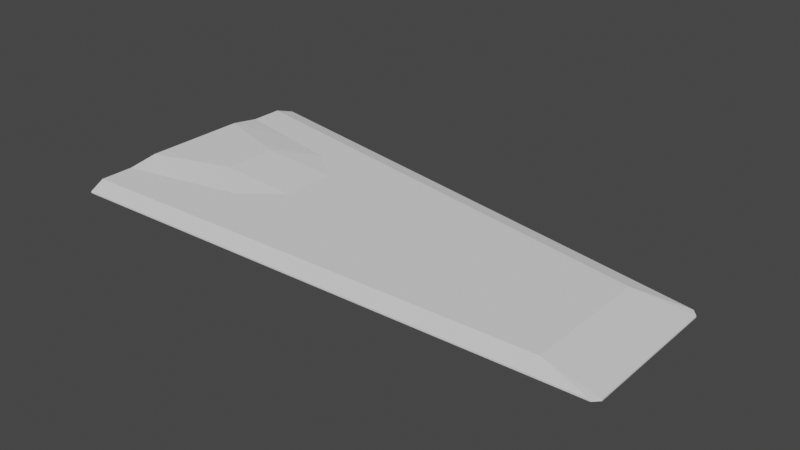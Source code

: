 # Source: rudder.blend  (saved by Blender 2.93.20; exported with 4.5.12 LTS)
import bpy
from mathutils import Matrix  # noqa: F401  (used for matrix-valued properties, if any)

bpy.ops.wm.read_factory_settings(use_empty=True)
scene = bpy.context.scene
scene.name = 'Scene'

# ---- collections
col_collection = bpy.data.collections.new('Collection'); scene.collection.children.link(col_collection)

# ---- world
world_world = bpy.data.worlds.new('World'); scene.world = world_world
world_world.use_nodes = True; world_world.node_tree.nodes.clear()
_N = world_world.node_tree.nodes; _L = world_world.node_tree.links
n0 = _N.new('ShaderNodeOutputWorld'); n0.name = 'World Output'; n0.location = (300, 300)
n1 = _N.new('ShaderNodeBackground'); n1.name = 'Background'; n1.location = (10, 300)
n1.inputs[0].default_value = (0.05088, 0.05088, 0.05088, 1.0)
_L.new(n1.outputs[0], n0.inputs[0])
n0.is_active_output = True
world_world.color = (0.05088, 0.05088, 0.05088)
world_world.use_sun_shadow = False
world_world.sun_shadow_jitter_overblur = 0.0

# ---- meshes
me_cube_003 = bpy.data.meshes.new('Cube.003')
me_cube_003.from_pydata([(0.1875, -0.0535, -0.01129), (0.1875, -0.0535, 0.01129), (0.1875, 0.0535, -0.01129), (0.1875, 0.0535, 0.01129), (0.1131, -0.1119, -0.01129), (0.1131, -0.1119, 0.01129), (0.1131, 0.1119, -0.01129), (0.1131, 0.1119, 0.01129), (0.8249, -0.1993, -0.01129), (0.9375, -0.2203, -0.001542), (0.9265, -0.2316, -0.001542), (0.8249, -0.1993, 0.01129), (0.9265, -0.2316, 0.001542), (0.9375, -0.2203, 0.001542), (0.8249, 0.0483, -0.01129), (0.9267, 0.06453, -0.001542), (0.9375, 0.05154, -0.001542), (0.8249, 0.0483, 0.01129), (0.9375, 0.05154, 0.001542), (0.9267, 0.06453, 0.001542), (0.1875, -0.01875, -0.01129), (0.1875, 0.01875, -0.01129), (0.3674, -0.01875, -0.01129), (0.3849, 0.01875, -0.01129), (0.3849, 0.01875, -0.01129), (0.5263, -0.2081, -0.01129), (0.574, -0.2067, -0.01129), (0.1875, 0.01875, 0.01129), (0.1875, -0.01875, 0.01129), (0.3674, -0.01875, 0.01129), (0.3849, 0.01875, 0.01129), (0.3849, 0.01875, 0.01129), (0.5263, -0.2081, 0.01129), (0.574, -0.2067, 0.01129), (0.5551, -0.2425, 0.001542), (0.6029, -0.2411, 0.001542), (0.6029, -0.2411, -0.001542), (0.5551, -0.2425, -0.001542), (0.0, -0.1356, -0.01129), (0.0, 0.1356, -0.01129), (0.0, 0.1356, 0.01129), (0.0, 0.2036, -0.01129), (0.0, 0.239, -0.001542), (0.0, 0.2036, 0.01129), (0.0, 0.239, 0.001542), (0.0, -0.2236, 0.01129), (0.0, -0.2588, 0.001542), (0.0, -0.2588, -0.001542), (0.0, -0.1356, 0.01129), (0.0, -0.2236, -0.01129)], [], [(43, 40, 7, 3, 27, 30, 31, 33, 11, 17), (46, 47, 37, 34), (10, 12, 35, 36), (16, 18, 13, 9), (42, 44, 19, 15), (8, 9, 10), (11, 12, 13), (14, 15, 16), (17, 18, 19), (43, 17, 19, 44), (18, 16, 15, 19), (8, 14, 16, 9), (17, 11, 13, 18), (12, 10, 9, 13), (26, 8, 10, 36), (45, 46, 34, 32), (12, 11, 33, 35), (37, 47, 49, 25), (28, 1, 5, 48, 45, 32, 29), (14, 41, 42, 15), (2, 6, 39, 41, 14, 8, 26, 24, 23, 21), (25, 49, 38, 4, 0, 20, 22), (44, 42, 41, 39, 40, 43), (47, 46, 45, 48, 38, 49)])
_uv = me_cube_003.uv_layers.new(name='UVMap')
_uv.uv.foreach_set('vector', [0.625, 0.283, 0.5202, 0.35, 0.5202, 0.4405, 0.625, 0.6048, 0.625, 0.6179, 0.6247, 0.5449, 0.6247, 0.5449, 0.6269, 0.8095, 0.6276, 0.7412, 0.625, 0.4979, 0.5154, 0.9706, 0.4846, 0.9706, 0.4846, 0.84, 0.5154, 0.84, 0.4846, 0.7526, 0.5154, 0.7526, 0.5154, 0.8287, 0.4846, 0.8287, 0.4846, 0.5093, 0.5154, 0.5093, 0.5154, 0.7407, 0.4846, 0.7407, 0.4846, 0.2794, 0.5154, 0.2794, 0.5154, 0.4975, 0.4846, 0.4975, 0.375, 0.7409, 0.4846, 0.75, 0.4846, 0.75, 0.625, 0.7525, 0.5154, 0.75, 0.5154, 0.75, 0.375, 0.4979, 0.375, 0.4975, 0.4846, 0.5, 0.625, 0.5077, 0.625, 0.5093, 0.5154, 0.5, 0.625, 0.283, 0.625, 0.4979, 0.5154, 0.4975, 0.5154, 0.2794, 0.5154, 0.5093, 0.4846, 0.5093, 0.4846, 0.4975, 0.5154, 0.4975, 0.3724, 0.7412, 0.3724, 0.5088, 0.4846, 0.5093, 0.4846, 0.7407, 0.6276, 0.5088, 0.6276, 0.7412, 0.5154, 0.7407, 0.5154, 0.5093, 0.5154, 0.7526, 0.4846, 0.7526, 0.4846, 0.7407, 0.5154, 0.7407, 0.375, 0.8178, 0.375, 0.7525, 0.4846, 0.7526, 0.4846, 0.8287, 0.625, 0.9674, 0.5154, 0.9706, 0.5154, 0.84, 0.625, 0.8303, 0.5154, 0.7526, 0.625, 0.7525, 0.625, 0.8178, 0.5154, 0.8287, 0.4846, 0.84, 0.4846, 0.9706, 0.375, 0.9674, 0.375, 0.8303, 0.625, 0.6321, 0.625, 0.6452, 0.5202, 0.8095, 0.5202, 0.425, 0.6253, 0.9659, 0.6268, 0.8225, 0.6249, 0.5982, 0.375, 0.4979, 0.375, 0.283, 0.4846, 0.2794, 0.4846, 0.4975, 0.375, 0.6048, 0.4798, 0.4405, 0.4798, 0.35, 0.375, 0.283, 0.375, 0.4979, 0.3724, 0.7412, 0.3731, 0.8095, 0.3753, 0.5449, 0.3753, 0.5449, 0.375, 0.6179, 0.3732, 0.8225, 0.3747, 0.9659, 0.4798, 0.9, 0.4798, 0.8095, 0.375, 0.6452, 0.375, 0.6321, 0.3751, 0.6, 0.5154, 0.2794, 0.4846, 0.2794, 0.375, 0.283, 0.4798, 0.35, 0.5202, 0.35, 0.625, 0.283, 0.4846, 0.9706, 0.5154, 0.9706, 0.625, 0.9674, 0.5202, 0.425, 0.4798, 0.9, 0.3747, 0.9659])
me_cube_003.use_remesh_fix_poles = True
me_cube_003.use_remesh_preserve_attributes = False
me_cube_003.update()
me_cube_009 = bpy.data.meshes.new('Cube.009')
me_cube_009.from_pydata([(0.1875, -0.01875, -0.01129), (0.1875, -0.01875, 0.01129), (0.1875, 0.01875, -0.01129), (0.1875, 0.01875, 0.01129), (0.3849, 0.01875, -0.01129), (0.3849, 0.01875, 0.01129), (0.6029, -0.2411, -0.001542), (0.574, -0.2067, -0.01129), (0.6029, -0.2411, 0.001542), (0.574, -0.2067, 0.01129), (0.3674, -0.01875, -0.01129), (0.3674, -0.01875, 0.01129), (0.5551, -0.2425, 0.001542), (0.5551, -0.2425, -0.001542), (0.5263, -0.2081, 0.01129), (0.5263, -0.2081, -0.01129)], [], [(7, 6, 13, 15), (9, 14, 12, 8), (0, 2, 4, 7, 15, 10), (6, 8, 12, 13), (14, 9, 5, 3, 1, 11)])
_uv = me_cube_009.uv_layers.new(name='UVMap')
_uv.uv.foreach_set('vector', [0.4774, 0.4371, 0.4969, 0.4657, 0.4969, 0.7525, 0.4774, 0.7538, 0.5226, 0.4371, 0.5226, 0.7538, 0.5031, 0.7525, 0.5031, 0.4657, 0.4774, 1.0, 0.4774, 0.25, 0.4774, 0.5, 0.4774, 0.4371, 0.4774, 0.7538, 0.4774, 0.7611, 0.4969, 0.4657, 0.5031, 0.4657, 0.5031, 0.7525, 0.4969, 0.7525, 0.5226, 0.7538, 0.5226, 0.4371, 0.5226, 0.25, 0.5226, 0.25, 0.5226, 0.0, 0.5226, 0.7611])
me_cube_009.use_remesh_fix_poles = True
me_cube_009.use_remesh_preserve_attributes = False
me_cube_009.update()
me_cube_010 = bpy.data.meshes.new('Cube.010')
me_cube_010.from_pydata([(0.1875, -0.0535, -0.01129), (0.1875, -0.0535, 0.01129), (0.1875, 0.0535, -0.01129), (0.1875, 0.0535, 0.01129), (0.1131, -0.1119, -0.01129), (0.1131, -0.1119, 0.01129), (0.1131, 0.1119, -0.01129), (0.1131, 0.1119, 0.01129), (0.03125, 0.0535, -0.02042), (0.03125, 0.0535, 0.02042), (0.03125, -0.0535, -0.02042), (0.03125, -0.0535, 0.02042), (0.1875, -0.01875, -0.01129), (0.1875, 0.01875, -0.01129), (0.1875, 0.01875, 0.01129), (0.1875, -0.01875, 0.01129), (0.0, -0.1356, -0.01129), (0.0, 0.1356, -0.01129), (0.0, 0.1356, 0.01129), (0.0, 0.0635, 0.02042), (0.0, -0.0635, -0.02042), (0.0, -0.1356, 0.01129), (0.0, -0.0635, 0.02042), (0.0, 0.0635, -0.02042)], [], [(19, 9, 7, 18), (20, 10, 4, 16), (8, 2, 13, 12, 0, 10), (22, 21, 5, 11), (23, 8, 10, 20), (14, 3, 9, 11, 1, 15), (3, 7, 9), (5, 1, 11), (6, 2, 8), (0, 4, 10), (9, 19, 22, 11), (8, 23, 17, 6), (22, 19, 18, 17, 23, 20, 16, 21)])
_uv = me_cube_010.uv_layers.new(name='UVMap')
_uv.uv.foreach_set('vector', [0.775, 0.6048, 0.75, 0.6048, 0.5202, 0.4405, 0.5202, 0.35, 0.225, 0.6452, 0.25, 0.6452, 0.4798, 0.8095, 0.4798, 0.9, 0.25, 0.6048, 0.375, 0.6048, 0.375, 0.6179, 0.375, 0.6321, 0.375, 0.6452, 0.25, 0.6452, 0.725, 0.5371, 0.5202, 0.425, 0.5202, 0.8095, 0.75, 0.6452, 0.225, 0.6048, 0.25, 0.6048, 0.25, 0.6452, 0.225, 0.6452, 0.625, 0.6179, 0.625, 0.6048, 0.75, 0.6048, 0.75, 0.6452, 0.625, 0.6452, 0.625, 0.6321, 0.625, 0.6048, 0.5202, 0.4405, 0.75, 0.6048, 0.5202, 0.8095, 0.625, 0.6452, 0.75, 0.6452, 0.4798, 0.4405, 0.375, 0.6048, 0.25, 0.6048, 0.375, 0.6452, 0.4798, 0.8095, 0.25, 0.6452, 0.75, 0.6048, 0.775, 0.6048, 0.775, 0.6452, 0.75, 0.6452, 0.25, 0.6048, 0.275, 0.5129, 0.4798, 0.35, 0.4798, 0.4405, 0.775, 0.6452, 0.775, 0.6048, 0.5202, 0.35, 0.4798, 0.35, 0.275, 0.5129, 0.225, 0.6452, 0.4798, 0.9, 0.5202, 0.425])
me_cube_010.use_remesh_fix_poles = True
me_cube_010.use_remesh_preserve_attributes = False
me_cube_010.update()
me_cube_013 = bpy.data.meshes.new('Cube.013')
me_cube_013.from_pydata([(-0.125, -0.1035, -0.02042), (-0.125, -0.1619, -0.01129), (-0.125, -0.1619, 0.01129), (-0.125, -0.1035, 0.02042), (-0.125, 0.1619, -0.01129), (-0.125, 0.1035, -0.02042), (-0.125, 0.1035, 0.02042), (-0.125, 0.1619, 0.01129), (0.0, -0.1356, -0.01129), (0.0, 0.1356, -0.01129), (0.0, 0.1356, 0.01129), (0.0, 0.0635, 0.02042), (0.0, -0.0635, -0.02042), (0.0, -0.1356, 0.01129), (0.0, -0.0635, 0.02042), (0.0, 0.0635, -0.02042)], [], [(11, 6, 3, 14), (15, 5, 4, 9), (0, 1, 2, 3, 6, 7, 4, 5), (3, 2, 13, 14), (5, 15, 12, 0), (6, 11, 10, 7), (0, 12, 8, 1), (14, 13, 8, 12, 15, 9, 10, 11)])
_uv = me_cube_013.uv_layers.new(name='UVMap')
_uv.uv.foreach_set('vector', [0.775, 0.6048, 0.875, 0.6048, 0.875, 0.6452, 0.775, 0.6452, 0.275, 0.5129, 0.375, 0.1452, 0.4798, 0.25, 0.4798, 0.35, 0.125, 0.6452, 0.4798, 1.0, 0.5202, 0.0, 0.875, 0.6452, 0.875, 0.6048, 0.5202, 0.25, 0.4798, 0.25, 0.125, 0.6048, 0.625, 0.1048, 0.5202, 0.0, 0.5202, 0.425, 0.725, 0.5371, 0.125, 0.6048, 0.225, 0.6048, 0.225, 0.6452, 0.125, 0.6452, 0.875, 0.6048, 0.775, 0.6048, 0.5202, 0.35, 0.5202, 0.25, 0.125, 0.6452, 0.225, 0.6452, 0.4798, 0.9, 0.4798, 1.0, 0.775, 0.6452, 0.5202, 0.425, 0.4798, 0.9, 0.225, 0.6452, 0.275, 0.5129, 0.4798, 0.35, 0.5202, 0.35, 0.775, 0.6048])
me_cube_013.use_remesh_fix_poles = True
me_cube_013.use_remesh_preserve_attributes = False
me_cube_013.update()
me_cube_014 = bpy.data.meshes.new('Cube.014')
me_cube_014.from_pydata([(-0.125, -0.1619, -0.01129), (-0.125, -0.1619, 0.01129), (-0.125, 0.1619, -0.01129), (-0.125, 0.1619, 0.01129), (-0.114, -0.2622, -0.001542), (-0.125, -0.2272, -0.01129), (-0.114, -0.2622, 0.001542), (-0.125, -0.2272, 0.01129), (-0.1142, 0.2605, -0.001542), (-0.125, 0.2271, -0.01129), (-0.1142, 0.2605, 0.001542), (-0.125, 0.2271, 0.01129), (0.0, -0.1356, -0.01129), (0.0, 0.1356, -0.01129), (0.0, 0.1356, 0.01129), (0.0, 0.2036, -0.01129), (0.0, 0.239, -0.001542), (0.0, 0.2036, 0.01129), (0.0, 0.239, 0.001542), (0.0, -0.2236, 0.01129), (0.0, -0.2588, 0.001542), (0.0, -0.2588, -0.001542), (0.0, -0.1356, 0.01129), (0.0, -0.2236, -0.01129)], [], [(9, 2, 3, 11), (15, 13, 2, 9), (23, 5, 0, 12), (19, 22, 1, 7), (4, 6, 7, 5), (10, 8, 9, 11), (15, 9, 8, 16), (21, 4, 5, 23), (5, 7, 1, 0), (6, 4, 21, 20), (7, 6, 20, 19), (11, 17, 18, 10), (8, 10, 18, 16), (11, 3, 14, 17), (21, 23, 12, 22, 19, 20), (18, 17, 14, 13, 15, 16)])
_uv = me_cube_014.uv_layers.new(name='UVMap')
_uv.uv.foreach_set('vector', [0.375, 0.2447, 0.4798, 0.25, 0.5202, 0.25, 0.625, 0.2447, 0.375, 0.283, 0.4798, 0.35, 0.4798, 0.25, 0.375, 0.2505, 0.3747, 0.9659, 0.375, 0.9999, 0.4798, 1.0, 0.4798, 0.9, 0.6253, 0.9659, 0.5202, 0.425, 0.5202, 0.0, 0.625, 0.9999, 0.4846, 0.9974, 0.5154, 0.9974, 0.625, 1.0, 0.375, 1.0, 0.5154, 0.2525, 0.4846, 0.2525, 0.375, 0.2447, 0.625, 0.2447, 0.375, 0.283, 0.375, 0.2505, 0.4846, 0.2525, 0.4846, 0.2794, 0.4846, 0.9706, 0.4846, 0.9974, 0.375, 0.9999, 0.375, 0.9674, 0.375, 1.0, 0.625, 1.0, 0.5202, 0.0, 0.4798, 1.0, 0.5154, 0.9974, 0.4846, 0.9974, 0.4846, 0.9706, 0.5154, 0.9706, 0.625, 0.9999, 0.5154, 0.9974, 0.5154, 0.9706, 0.625, 0.9674, 0.625, 0.2505, 0.625, 0.283, 0.5154, 0.2794, 0.5154, 0.2525, 0.4846, 0.2525, 0.5154, 0.2525, 0.5154, 0.2794, 0.4846, 0.2794, 0.625, 0.2505, 0.5202, 0.25, 0.5202, 0.35, 0.625, 0.283, 0.4846, 0.9706, 0.3747, 0.9659, 0.4798, 0.9, 0.5202, 0.425, 0.625, 0.9674, 0.5154, 0.9706, 0.5154, 0.2794, 0.625, 0.283, 0.5202, 0.35, 0.4798, 0.35, 0.375, 0.283, 0.4846, 0.2794])
me_cube_014.use_remesh_fix_poles = True
me_cube_014.use_remesh_preserve_attributes = False
me_cube_014.update()

# ---- objects
ob_rudder = bpy.data.objects.new('Rudder', me_cube_003)
ob_glowy_line = bpy.data.objects.new('Glowy line', me_cube_009)
ob_mount = bpy.data.objects.new('Mount', me_cube_010)
ob_mount_fixed = bpy.data.objects.new('Mount fixed', me_cube_013)
ob_rudder_fixed = bpy.data.objects.new('Rudder fixed', me_cube_014)

# ---- transforms, parenting, visibility, modifiers, constraints
ob_rudder.location = (0.0, 0.0, 0.0)
ob_glowy_line.location = (0.0, 0.0, 0.0)
ob_mount.location = (0.0, 0.0, 0.0)
ob_mount_fixed.location = (0.0, 0.0, 0.0)
ob_rudder_fixed.location = (0.0, 0.0, 0.0)

# ---- collection membership
col_collection.objects.link(ob_rudder)
col_collection.objects.link(ob_glowy_line)
col_collection.objects.link(ob_mount)
col_collection.objects.link(ob_mount_fixed)
col_collection.objects.link(ob_rudder_fixed)

# ---- scene / render settings (as saved in the file)
scene.frame_start = 1; scene.frame_end = 250; scene.frame_set(9)
scene.render.engine = 'BLENDER_EEVEE_NEXT'
scene.cycles.use_denoising = False
scene.cycles.samples = 128
scene.cycles.sampling_pattern = 'TABULATED_SOBOL'
scene.cycles.use_adaptive_sampling = False
scene.cycles.use_light_tree = False
scene.view_settings.view_transform = 'Filmic'
bpy.context.view_layer.update()

# ---- added for rendering (the .blend has no active camera and no usable light): camera, sun
cam_auto = bpy.data.cameras.new('AutoCamera')
cam_auto.lens = 50.0
cam_auto.sensor_width = 36.0
cam_auto.clip_end = 1000.0
ob_auto_camera = bpy.data.objects.new('AutoCamera', cam_auto)
scene.collection.objects.link(ob_auto_camera)
ob_auto_camera.location = (1.50245, -1.31629, 0.876961)
ob_auto_camera.rotation_euler = (1.09748, -7.21219e-08, 0.694738)
scene.camera = ob_auto_camera
light_auto_sun = bpy.data.lights.new('AutoSun', 'SUN')
light_auto_sun.energy = 3.0
light_auto_sun.angle = 0.0523599
ob_auto_sun = bpy.data.objects.new('AutoSun', light_auto_sun)
scene.collection.objects.link(ob_auto_sun)
ob_auto_sun.rotation_euler = (0.872665, 0.174533, 0.523599)
bpy.context.view_layer.update()
